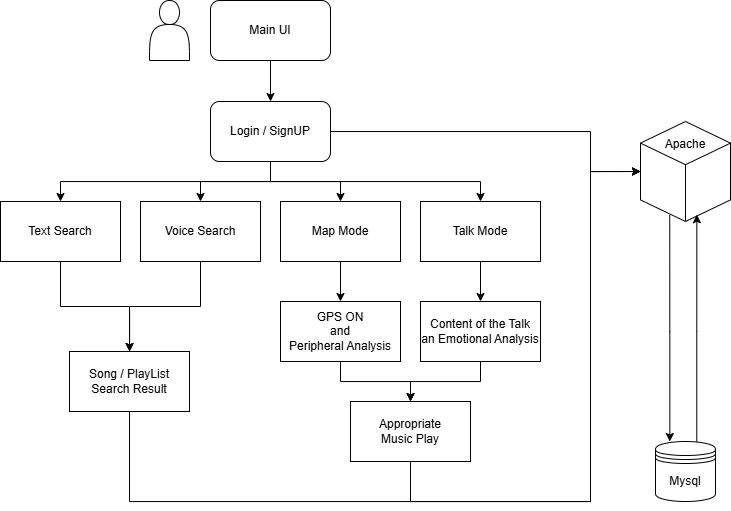

The diagram above was exported from draw.io. Its source (the exported page's mxGraphModel, read from the mxfile embedded in the PNG):
<mxGraphModel dx="1163" dy="690" grid="1" gridSize="10" guides="1" tooltips="1" connect="1" arrows="1" fold="1" page="1" pageScale="1" pageWidth="827" pageHeight="1169" math="0" shadow="0">
  <root>
    <mxCell id="0" />
    <mxCell id="1" parent="0" />
    <mxCell id="OD00WbEs0SJDMC9k4J9W-1" value="" style="shape=actor;whiteSpace=wrap;html=1;fontFamily=Helvetica;" vertex="1" parent="1">
      <mxGeometry x="198" y="40" width="40" height="60" as="geometry" />
    </mxCell>
    <mxCell id="OD00WbEs0SJDMC9k4J9W-18" value="" style="edgeStyle=orthogonalEdgeStyle;rounded=0;orthogonalLoop=1;jettySize=auto;html=1;" edge="1" parent="1" source="OD00WbEs0SJDMC9k4J9W-2" target="OD00WbEs0SJDMC9k4J9W-3">
      <mxGeometry relative="1" as="geometry" />
    </mxCell>
    <mxCell id="OD00WbEs0SJDMC9k4J9W-2" value="Main UI" style="rounded=1;whiteSpace=wrap;html=1;fontFamily=Helvetica;" vertex="1" parent="1">
      <mxGeometry x="259" y="40" width="120" height="60" as="geometry" />
    </mxCell>
    <mxCell id="OD00WbEs0SJDMC9k4J9W-19" value="" style="edgeStyle=orthogonalEdgeStyle;rounded=0;orthogonalLoop=1;jettySize=auto;html=1;" edge="1" parent="1" source="OD00WbEs0SJDMC9k4J9W-3" target="OD00WbEs0SJDMC9k4J9W-9">
      <mxGeometry relative="1" as="geometry" />
    </mxCell>
    <mxCell id="OD00WbEs0SJDMC9k4J9W-21" style="edgeStyle=orthogonalEdgeStyle;rounded=0;orthogonalLoop=1;jettySize=auto;html=1;entryX=0.5;entryY=0;entryDx=0;entryDy=0;" edge="1" parent="1" source="OD00WbEs0SJDMC9k4J9W-3" target="OD00WbEs0SJDMC9k4J9W-8">
      <mxGeometry relative="1" as="geometry" />
    </mxCell>
    <mxCell id="OD00WbEs0SJDMC9k4J9W-22" style="edgeStyle=orthogonalEdgeStyle;rounded=0;orthogonalLoop=1;jettySize=auto;html=1;" edge="1" parent="1" target="OD00WbEs0SJDMC9k4J9W-7">
      <mxGeometry relative="1" as="geometry">
        <mxPoint x="319" y="201" as="sourcePoint" />
        <Array as="points">
          <mxPoint x="319" y="221" />
          <mxPoint x="109" y="221" />
        </Array>
      </mxGeometry>
    </mxCell>
    <mxCell id="OD00WbEs0SJDMC9k4J9W-23" style="edgeStyle=orthogonalEdgeStyle;rounded=0;orthogonalLoop=1;jettySize=auto;html=1;entryX=0.5;entryY=0;entryDx=0;entryDy=0;" edge="1" parent="1" source="OD00WbEs0SJDMC9k4J9W-3" target="OD00WbEs0SJDMC9k4J9W-10">
      <mxGeometry relative="1" as="geometry">
        <Array as="points">
          <mxPoint x="319" y="221" />
          <mxPoint x="529" y="221" />
        </Array>
      </mxGeometry>
    </mxCell>
    <mxCell id="OD00WbEs0SJDMC9k4J9W-3" value="Login / SignUP" style="rounded=1;whiteSpace=wrap;html=1;fontFamily=Helvetica;" vertex="1" parent="1">
      <mxGeometry x="259" y="141" width="120" height="60" as="geometry" />
    </mxCell>
    <mxCell id="OD00WbEs0SJDMC9k4J9W-29" value="" style="edgeStyle=orthogonalEdgeStyle;rounded=0;orthogonalLoop=1;jettySize=auto;html=1;" edge="1" parent="1" source="OD00WbEs0SJDMC9k4J9W-7" target="OD00WbEs0SJDMC9k4J9W-13">
      <mxGeometry relative="1" as="geometry" />
    </mxCell>
    <mxCell id="OD00WbEs0SJDMC9k4J9W-7" value="Text Search" style="rounded=0;whiteSpace=wrap;html=1;fontFamily=Helvetica;" vertex="1" parent="1">
      <mxGeometry x="49" y="241" width="120" height="60" as="geometry" />
    </mxCell>
    <mxCell id="OD00WbEs0SJDMC9k4J9W-28" value="" style="edgeStyle=orthogonalEdgeStyle;rounded=0;orthogonalLoop=1;jettySize=auto;html=1;" edge="1" parent="1" source="OD00WbEs0SJDMC9k4J9W-8" target="OD00WbEs0SJDMC9k4J9W-13">
      <mxGeometry relative="1" as="geometry" />
    </mxCell>
    <mxCell id="OD00WbEs0SJDMC9k4J9W-8" value="Voice Search" style="rounded=0;whiteSpace=wrap;html=1;fontFamily=Helvetica;" vertex="1" parent="1">
      <mxGeometry x="189" y="241" width="120" height="60" as="geometry" />
    </mxCell>
    <mxCell id="OD00WbEs0SJDMC9k4J9W-24" value="" style="edgeStyle=orthogonalEdgeStyle;rounded=0;orthogonalLoop=1;jettySize=auto;html=1;" edge="1" parent="1" source="OD00WbEs0SJDMC9k4J9W-9" target="OD00WbEs0SJDMC9k4J9W-11">
      <mxGeometry relative="1" as="geometry" />
    </mxCell>
    <mxCell id="OD00WbEs0SJDMC9k4J9W-9" value="Map Mode" style="rounded=0;whiteSpace=wrap;html=1;fontFamily=Helvetica;" vertex="1" parent="1">
      <mxGeometry x="329" y="241" width="120" height="60" as="geometry" />
    </mxCell>
    <mxCell id="OD00WbEs0SJDMC9k4J9W-25" value="" style="edgeStyle=orthogonalEdgeStyle;rounded=0;orthogonalLoop=1;jettySize=auto;html=1;" edge="1" parent="1" source="OD00WbEs0SJDMC9k4J9W-10" target="OD00WbEs0SJDMC9k4J9W-12">
      <mxGeometry relative="1" as="geometry" />
    </mxCell>
    <mxCell id="OD00WbEs0SJDMC9k4J9W-10" value="Talk Mode" style="rounded=0;whiteSpace=wrap;html=1;fontFamily=Helvetica;" vertex="1" parent="1">
      <mxGeometry x="469" y="241" width="120" height="60" as="geometry" />
    </mxCell>
    <mxCell id="OD00WbEs0SJDMC9k4J9W-27" value="" style="edgeStyle=orthogonalEdgeStyle;rounded=0;orthogonalLoop=1;jettySize=auto;html=1;" edge="1" parent="1" source="OD00WbEs0SJDMC9k4J9W-11" target="OD00WbEs0SJDMC9k4J9W-14">
      <mxGeometry relative="1" as="geometry" />
    </mxCell>
    <mxCell id="OD00WbEs0SJDMC9k4J9W-11" value="&lt;font&gt;GPS ON&lt;/font&gt;&lt;div&gt;&lt;font&gt;and&lt;/font&gt;&lt;/div&gt;&lt;div&gt;&lt;span style=&quot;text-align: start; background-color: rgb(255, 255, 255);&quot;&gt;&lt;font style=&quot;&quot;&gt;Peripheral Analysis&lt;/font&gt;&lt;/span&gt;&lt;/div&gt;" style="rounded=0;whiteSpace=wrap;html=1;fontFamily=Helvetica;" vertex="1" parent="1">
      <mxGeometry x="329" y="341" width="120" height="60" as="geometry" />
    </mxCell>
    <mxCell id="OD00WbEs0SJDMC9k4J9W-26" value="" style="edgeStyle=orthogonalEdgeStyle;rounded=0;orthogonalLoop=1;jettySize=auto;html=1;" edge="1" parent="1" source="OD00WbEs0SJDMC9k4J9W-12" target="OD00WbEs0SJDMC9k4J9W-14">
      <mxGeometry relative="1" as="geometry" />
    </mxCell>
    <mxCell id="OD00WbEs0SJDMC9k4J9W-12" value="&lt;font&gt;Content of the Talk&lt;/font&gt;&lt;div&gt;&lt;span style=&quot;background-color: light-dark(rgb(255, 255, 255), rgb(18, 18, 18)); text-align: start; color: light-dark(rgb(0, 0, 0), rgb(255, 255, 255));&quot;&gt;&lt;font&gt;an Emotional Analysis&lt;/font&gt;&lt;/span&gt;&lt;/div&gt;" style="rounded=0;whiteSpace=wrap;html=1;fontFamily=Helvetica;" vertex="1" parent="1">
      <mxGeometry x="469" y="341" width="120" height="60" as="geometry" />
    </mxCell>
    <mxCell id="OD00WbEs0SJDMC9k4J9W-13" value="Song / PlayList&lt;div&gt;Search Result&lt;/div&gt;" style="rounded=0;whiteSpace=wrap;html=1;fontFamily=Helvetica;" vertex="1" parent="1">
      <mxGeometry x="118" y="391" width="120" height="60" as="geometry" />
    </mxCell>
    <mxCell id="OD00WbEs0SJDMC9k4J9W-14" value="&lt;span style=&quot;text-align: start; background-color: rgb(255, 255, 255);&quot;&gt;&lt;font style=&quot;&quot;&gt;Appropriate&lt;/font&gt;&lt;/span&gt;&lt;div&gt;&lt;span style=&quot;text-align: start; background-color: rgb(255, 255, 255);&quot;&gt;&lt;font style=&quot;&quot;&gt;Music Play&lt;/font&gt;&lt;/span&gt;&lt;/div&gt;" style="rounded=0;whiteSpace=wrap;html=1;fontFamily=Helvetica;" vertex="1" parent="1">
      <mxGeometry x="399" y="441" width="120" height="60" as="geometry" />
    </mxCell>
    <mxCell id="OD00WbEs0SJDMC9k4J9W-30" value="Mysql" style="shape=datastore;whiteSpace=wrap;html=1;" vertex="1" parent="1">
      <mxGeometry x="704" y="481" width="60" height="60" as="geometry" />
    </mxCell>
    <mxCell id="OD00WbEs0SJDMC9k4J9W-36" style="edgeStyle=orthogonalEdgeStyle;rounded=0;orthogonalLoop=1;jettySize=auto;html=1;exitX=0.325;exitY=0.937;exitDx=0;exitDy=0;exitPerimeter=0;" edge="1" parent="1" source="OD00WbEs0SJDMC9k4J9W-32" target="OD00WbEs0SJDMC9k4J9W-30">
      <mxGeometry relative="1" as="geometry">
        <Array as="points">
          <mxPoint x="718" y="371" />
          <mxPoint x="719" y="371" />
        </Array>
      </mxGeometry>
    </mxCell>
    <mxCell id="OD00WbEs0SJDMC9k4J9W-32" value="" style="html=1;whiteSpace=wrap;shape=isoCube2;backgroundOutline=1;isoAngle=15;" vertex="1" parent="1">
      <mxGeometry x="689" y="161" width="90" height="100" as="geometry" />
    </mxCell>
    <mxCell id="OD00WbEs0SJDMC9k4J9W-33" style="edgeStyle=orthogonalEdgeStyle;rounded=0;orthogonalLoop=1;jettySize=auto;html=1;entryX=0;entryY=0.5;entryDx=0;entryDy=0;entryPerimeter=0;" edge="1" parent="1" source="OD00WbEs0SJDMC9k4J9W-14" target="OD00WbEs0SJDMC9k4J9W-32">
      <mxGeometry relative="1" as="geometry">
        <Array as="points">
          <mxPoint x="459" y="541" />
          <mxPoint x="639" y="541" />
          <mxPoint x="639" y="211" />
        </Array>
      </mxGeometry>
    </mxCell>
    <mxCell id="OD00WbEs0SJDMC9k4J9W-34" style="edgeStyle=orthogonalEdgeStyle;rounded=0;orthogonalLoop=1;jettySize=auto;html=1;entryX=0;entryY=0.5;entryDx=0;entryDy=0;entryPerimeter=0;" edge="1" parent="1" source="OD00WbEs0SJDMC9k4J9W-13" target="OD00WbEs0SJDMC9k4J9W-32">
      <mxGeometry relative="1" as="geometry">
        <Array as="points">
          <mxPoint x="178" y="541" />
          <mxPoint x="639" y="541" />
          <mxPoint x="639" y="211" />
        </Array>
      </mxGeometry>
    </mxCell>
    <mxCell id="OD00WbEs0SJDMC9k4J9W-35" style="edgeStyle=orthogonalEdgeStyle;rounded=0;orthogonalLoop=1;jettySize=auto;html=1;entryX=0;entryY=0.5;entryDx=0;entryDy=0;entryPerimeter=0;" edge="1" parent="1" source="OD00WbEs0SJDMC9k4J9W-3" target="OD00WbEs0SJDMC9k4J9W-32">
      <mxGeometry relative="1" as="geometry">
        <Array as="points">
          <mxPoint x="639" y="171" />
          <mxPoint x="639" y="211" />
        </Array>
      </mxGeometry>
    </mxCell>
    <mxCell id="OD00WbEs0SJDMC9k4J9W-37" style="edgeStyle=orthogonalEdgeStyle;rounded=0;orthogonalLoop=1;jettySize=auto;html=1;entryX=0.626;entryY=0.932;entryDx=0;entryDy=0;entryPerimeter=0;" edge="1" parent="1" source="OD00WbEs0SJDMC9k4J9W-30" target="OD00WbEs0SJDMC9k4J9W-32">
      <mxGeometry relative="1" as="geometry">
        <Array as="points">
          <mxPoint x="745" y="371" />
        </Array>
      </mxGeometry>
    </mxCell>
    <mxCell id="OD00WbEs0SJDMC9k4J9W-38" value="Apache" style="text;html=1;align=center;verticalAlign=middle;whiteSpace=wrap;rounded=0;" vertex="1" parent="1">
      <mxGeometry x="704" y="169" width="60" height="30" as="geometry" />
    </mxCell>
  </root>
</mxGraphModel>